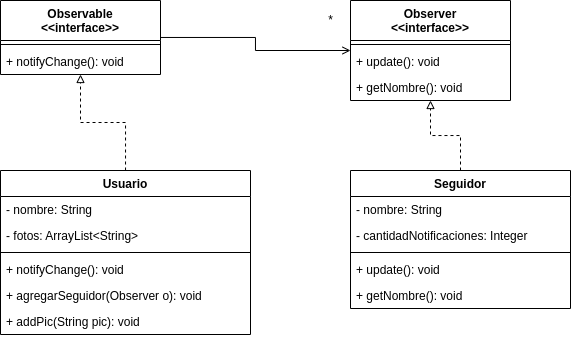

The diagram above was exported from draw.io. Its source (the exported page's mxGraphModel, read from the mxfile embedded in the PNG):
<mxGraphModel dx="942" dy="554" grid="1" gridSize="10" guides="1" tooltips="1" connect="1" arrows="1" fold="1" page="1" pageScale="1" pageWidth="850" pageHeight="1100" math="0" shadow="0">
  <root>
    <mxCell id="0" />
    <mxCell id="1" parent="0" />
    <mxCell id="nsiV0kdN7XeabIZAR3o2-25" style="edgeStyle=orthogonalEdgeStyle;rounded=0;orthogonalLoop=1;jettySize=auto;html=1;endArrow=open;endFill=0;" edge="1" parent="1" source="nsiV0kdN7XeabIZAR3o2-1" target="nsiV0kdN7XeabIZAR3o2-5">
      <mxGeometry relative="1" as="geometry" />
    </mxCell>
    <mxCell id="nsiV0kdN7XeabIZAR3o2-1" value="Observable&#10;&lt;&lt;interface&gt;&gt;" style="swimlane;fontStyle=1;align=center;verticalAlign=top;childLayout=stackLayout;horizontal=1;startSize=40;horizontalStack=0;resizeParent=1;resizeParentMax=0;resizeLast=0;collapsible=1;marginBottom=0;" vertex="1" parent="1">
      <mxGeometry x="160" y="110" width="160" height="74" as="geometry" />
    </mxCell>
    <mxCell id="nsiV0kdN7XeabIZAR3o2-3" value="" style="line;strokeWidth=1;fillColor=none;align=left;verticalAlign=middle;spacingTop=-1;spacingLeft=3;spacingRight=3;rotatable=0;labelPosition=right;points=[];portConstraint=eastwest;" vertex="1" parent="nsiV0kdN7XeabIZAR3o2-1">
      <mxGeometry y="40" width="160" height="8" as="geometry" />
    </mxCell>
    <mxCell id="nsiV0kdN7XeabIZAR3o2-4" value="+ notifyChange(): void" style="text;strokeColor=none;fillColor=none;align=left;verticalAlign=top;spacingLeft=4;spacingRight=4;overflow=hidden;rotatable=0;points=[[0,0.5],[1,0.5]];portConstraint=eastwest;" vertex="1" parent="nsiV0kdN7XeabIZAR3o2-1">
      <mxGeometry y="48" width="160" height="26" as="geometry" />
    </mxCell>
    <mxCell id="nsiV0kdN7XeabIZAR3o2-5" value="Observer&#10;&lt;&lt;interface&gt;&gt;" style="swimlane;fontStyle=1;align=center;verticalAlign=top;childLayout=stackLayout;horizontal=1;startSize=40;horizontalStack=0;resizeParent=1;resizeParentMax=0;resizeLast=0;collapsible=1;marginBottom=0;" vertex="1" parent="1">
      <mxGeometry x="510" y="110" width="160" height="100" as="geometry" />
    </mxCell>
    <mxCell id="nsiV0kdN7XeabIZAR3o2-6" value="" style="line;strokeWidth=1;fillColor=none;align=left;verticalAlign=middle;spacingTop=-1;spacingLeft=3;spacingRight=3;rotatable=0;labelPosition=right;points=[];portConstraint=eastwest;" vertex="1" parent="nsiV0kdN7XeabIZAR3o2-5">
      <mxGeometry y="40" width="160" height="8" as="geometry" />
    </mxCell>
    <mxCell id="nsiV0kdN7XeabIZAR3o2-7" value="+ update(): void" style="text;strokeColor=none;fillColor=none;align=left;verticalAlign=top;spacingLeft=4;spacingRight=4;overflow=hidden;rotatable=0;points=[[0,0.5],[1,0.5]];portConstraint=eastwest;" vertex="1" parent="nsiV0kdN7XeabIZAR3o2-5">
      <mxGeometry y="48" width="160" height="26" as="geometry" />
    </mxCell>
    <mxCell id="nsiV0kdN7XeabIZAR3o2-27" value="+ getNombre(): void" style="text;strokeColor=none;fillColor=none;align=left;verticalAlign=top;spacingLeft=4;spacingRight=4;overflow=hidden;rotatable=0;points=[[0,0.5],[1,0.5]];portConstraint=eastwest;" vertex="1" parent="nsiV0kdN7XeabIZAR3o2-5">
      <mxGeometry y="74" width="160" height="26" as="geometry" />
    </mxCell>
    <mxCell id="nsiV0kdN7XeabIZAR3o2-16" style="edgeStyle=orthogonalEdgeStyle;rounded=0;orthogonalLoop=1;jettySize=auto;html=1;dashed=1;endArrow=block;endFill=0;" edge="1" parent="1" source="nsiV0kdN7XeabIZAR3o2-8" target="nsiV0kdN7XeabIZAR3o2-1">
      <mxGeometry relative="1" as="geometry" />
    </mxCell>
    <mxCell id="nsiV0kdN7XeabIZAR3o2-8" value="Usuario" style="swimlane;fontStyle=1;align=center;verticalAlign=top;childLayout=stackLayout;horizontal=1;startSize=26;horizontalStack=0;resizeParent=1;resizeParentMax=0;resizeLast=0;collapsible=1;marginBottom=0;" vertex="1" parent="1">
      <mxGeometry x="160" y="280" width="250" height="164" as="geometry" />
    </mxCell>
    <mxCell id="nsiV0kdN7XeabIZAR3o2-9" value="- nombre: String" style="text;strokeColor=none;fillColor=none;align=left;verticalAlign=top;spacingLeft=4;spacingRight=4;overflow=hidden;rotatable=0;points=[[0,0.5],[1,0.5]];portConstraint=eastwest;" vertex="1" parent="nsiV0kdN7XeabIZAR3o2-8">
      <mxGeometry y="26" width="250" height="26" as="geometry" />
    </mxCell>
    <mxCell id="nsiV0kdN7XeabIZAR3o2-30" value="- fotos: ArrayList&lt;String&gt;" style="text;strokeColor=none;fillColor=none;align=left;verticalAlign=top;spacingLeft=4;spacingRight=4;overflow=hidden;rotatable=0;points=[[0,0.5],[1,0.5]];portConstraint=eastwest;" vertex="1" parent="nsiV0kdN7XeabIZAR3o2-8">
      <mxGeometry y="52" width="250" height="26" as="geometry" />
    </mxCell>
    <mxCell id="nsiV0kdN7XeabIZAR3o2-10" value="" style="line;strokeWidth=1;fillColor=none;align=left;verticalAlign=middle;spacingTop=-1;spacingLeft=3;spacingRight=3;rotatable=0;labelPosition=right;points=[];portConstraint=eastwest;" vertex="1" parent="nsiV0kdN7XeabIZAR3o2-8">
      <mxGeometry y="78" width="250" height="8" as="geometry" />
    </mxCell>
    <mxCell id="nsiV0kdN7XeabIZAR3o2-11" value="+ notifyChange(): void" style="text;strokeColor=none;fillColor=none;align=left;verticalAlign=top;spacingLeft=4;spacingRight=4;overflow=hidden;rotatable=0;points=[[0,0.5],[1,0.5]];portConstraint=eastwest;" vertex="1" parent="nsiV0kdN7XeabIZAR3o2-8">
      <mxGeometry y="86" width="250" height="26" as="geometry" />
    </mxCell>
    <mxCell id="nsiV0kdN7XeabIZAR3o2-29" value="+ agregarSeguidor(Observer o): void" style="text;strokeColor=none;fillColor=none;align=left;verticalAlign=top;spacingLeft=4;spacingRight=4;overflow=hidden;rotatable=0;points=[[0,0.5],[1,0.5]];portConstraint=eastwest;" vertex="1" parent="nsiV0kdN7XeabIZAR3o2-8">
      <mxGeometry y="112" width="250" height="26" as="geometry" />
    </mxCell>
    <mxCell id="nsiV0kdN7XeabIZAR3o2-32" value="+ addPic(String pic): void" style="text;strokeColor=none;fillColor=none;align=left;verticalAlign=top;spacingLeft=4;spacingRight=4;overflow=hidden;rotatable=0;points=[[0,0.5],[1,0.5]];portConstraint=eastwest;" vertex="1" parent="nsiV0kdN7XeabIZAR3o2-8">
      <mxGeometry y="138" width="250" height="26" as="geometry" />
    </mxCell>
    <mxCell id="nsiV0kdN7XeabIZAR3o2-17" style="edgeStyle=orthogonalEdgeStyle;rounded=0;orthogonalLoop=1;jettySize=auto;html=1;dashed=1;endArrow=block;endFill=0;" edge="1" parent="1" source="nsiV0kdN7XeabIZAR3o2-12" target="nsiV0kdN7XeabIZAR3o2-5">
      <mxGeometry relative="1" as="geometry" />
    </mxCell>
    <mxCell id="nsiV0kdN7XeabIZAR3o2-12" value="Seguidor" style="swimlane;fontStyle=1;align=center;verticalAlign=top;childLayout=stackLayout;horizontal=1;startSize=26;horizontalStack=0;resizeParent=1;resizeParentMax=0;resizeLast=0;collapsible=1;marginBottom=0;" vertex="1" parent="1">
      <mxGeometry x="510" y="280" width="220" height="138" as="geometry" />
    </mxCell>
    <mxCell id="nsiV0kdN7XeabIZAR3o2-31" value="- nombre: String" style="text;strokeColor=none;fillColor=none;align=left;verticalAlign=top;spacingLeft=4;spacingRight=4;overflow=hidden;rotatable=0;points=[[0,0.5],[1,0.5]];portConstraint=eastwest;" vertex="1" parent="nsiV0kdN7XeabIZAR3o2-12">
      <mxGeometry y="26" width="220" height="26" as="geometry" />
    </mxCell>
    <mxCell id="nsiV0kdN7XeabIZAR3o2-13" value="- cantidadNotificaciones: Integer" style="text;strokeColor=none;fillColor=none;align=left;verticalAlign=top;spacingLeft=4;spacingRight=4;overflow=hidden;rotatable=0;points=[[0,0.5],[1,0.5]];portConstraint=eastwest;" vertex="1" parent="nsiV0kdN7XeabIZAR3o2-12">
      <mxGeometry y="52" width="220" height="26" as="geometry" />
    </mxCell>
    <mxCell id="nsiV0kdN7XeabIZAR3o2-14" value="" style="line;strokeWidth=1;fillColor=none;align=left;verticalAlign=middle;spacingTop=-1;spacingLeft=3;spacingRight=3;rotatable=0;labelPosition=right;points=[];portConstraint=eastwest;" vertex="1" parent="nsiV0kdN7XeabIZAR3o2-12">
      <mxGeometry y="78" width="220" height="8" as="geometry" />
    </mxCell>
    <mxCell id="nsiV0kdN7XeabIZAR3o2-15" value="+ update(): void" style="text;strokeColor=none;fillColor=none;align=left;verticalAlign=top;spacingLeft=4;spacingRight=4;overflow=hidden;rotatable=0;points=[[0,0.5],[1,0.5]];portConstraint=eastwest;" vertex="1" parent="nsiV0kdN7XeabIZAR3o2-12">
      <mxGeometry y="86" width="220" height="26" as="geometry" />
    </mxCell>
    <mxCell id="nsiV0kdN7XeabIZAR3o2-28" value="+ getNombre(): void" style="text;strokeColor=none;fillColor=none;align=left;verticalAlign=top;spacingLeft=4;spacingRight=4;overflow=hidden;rotatable=0;points=[[0,0.5],[1,0.5]];portConstraint=eastwest;" vertex="1" parent="nsiV0kdN7XeabIZAR3o2-12">
      <mxGeometry y="112" width="220" height="26" as="geometry" />
    </mxCell>
    <mxCell id="nsiV0kdN7XeabIZAR3o2-26" value="*" style="text;html=1;align=center;verticalAlign=middle;resizable=0;points=[];autosize=1;strokeColor=none;fillColor=none;" vertex="1" parent="1">
      <mxGeometry x="475" y="115" width="30" height="30" as="geometry" />
    </mxCell>
  </root>
</mxGraphModel>